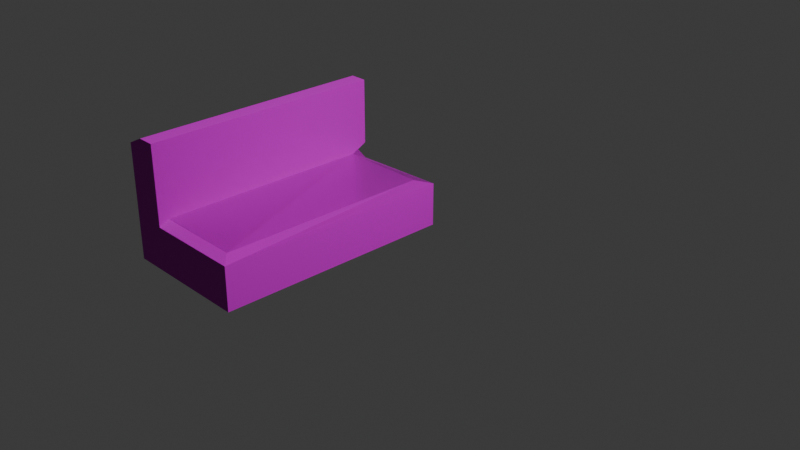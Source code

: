 # Source: Bench.blend  (saved by Blender 5.1.29; exported with 4.5.12 LTS)
import bpy
from mathutils import Matrix  # noqa: F401  (used for matrix-valued properties, if any)

bpy.ops.wm.read_factory_settings(use_empty=True)
scene = bpy.context.scene
scene.name = 'Scene'

# ---- collections
col_collection = bpy.data.collections.new('Collection'); scene.collection.children.link(col_collection)

# ---- images (referenced by path relative to the original .blend; pixels are not part of the script)
import os
ASSET_DIR = os.environ.get("B2B_ASSET_DIR", "")  # directory of the original .blend (textures are referenced by path, not embedded)
HERE = os.path.dirname(os.path.abspath(__file__))  # packed textures are extracted next to this script under _unpacked/

def load_image(name, relpath, width, height, colorspace="sRGB"):
    """Load a texture the original file referenced (path relative to the .blend, or extracted next to this script)."""
    p = next((c for c in (os.path.join(HERE, relpath), os.path.join(ASSET_DIR, relpath)) if relpath and os.path.exists(c)), "")
    if p:
        img = bpy.data.images.load(p, check_existing=True)
        img.name = name
    else:  # same state as the original file: an image datablock whose file is absent (Cycles renders it pink)
        img = bpy.data.images.new(name, width, height)
        img.source = "FILE"
        img.filepath = "//" + (relpath or name)
    img.colorspace_settings.name = colorspace
    return img
img_leather028_1k_jpg_displacement_jpg = load_image('Leather028_1K-JPG_Displacement.jpg', 'Leather028_1K-JPG_Displacement.jpg', 1024, 1024, 'Non-Color')
img_leather028_1k_jpg_color_jpg = load_image('Leather028_1K-JPG_Color.jpg', 'Leather028_1K-JPG_Color.jpg', 1024, 1024, 'sRGB')
img_leather028_1k_jpg_roughness_jpg = load_image('Leather028_1K-JPG_Roughness.jpg', 'Leather028_1K-JPG_Roughness.jpg', 1024, 1024, 'Non-Color')
img_leather028_1k_jpg_normalgl_jpg = load_image('Leather028_1K-JPG_NormalGL.jpg', 'Leather028_1K-JPG_NormalGL.jpg', 1024, 1024, 'Non-Color')

# ---- materials (node trees are filled in below, after node groups)
mat_material = bpy.data.materials.new('Material')
mat_material.alpha_threshold = 0.0
mat_material.use_backface_culling_lightprobe_volume = False
mat_material.roughness = 0.5
mat_material.line_color = (0.0, 0.0, 0.0, 1.0)

# ---- material node trees
mat_material.use_nodes = True; mat_material.node_tree.nodes.clear()
_N = mat_material.node_tree.nodes; _L = mat_material.node_tree.links
n0 = _N.new('ShaderNodeOutputMaterial'); n0.name = 'Material Output'; n0.location = (200, 100)
n1 = _N.new('ShaderNodeBsdfPrincipled'); n1.name = 'Principled BSDF'; n1.location = (-200, 100)
n2 = _N.new('ShaderNodeTexImage'); n2.name = 'Image Texture'; n2.location = (84, -596)
n2.label = 'Displacement'
n2.image = img_leather028_1k_jpg_displacement_jpg
n3 = _N.new('ShaderNodeDisplacement'); n3.name = 'Displacement'; n3.location = (-100, -600)
n4 = _N.new('ShaderNodeTexImage'); n4.name = 'Image Texture.001'; n4.location = (84, -36)
n4.label = 'Base Color'
n4.image = img_leather028_1k_jpg_color_jpg
n5 = _N.new('ShaderNodeTexImage'); n5.name = 'Image Texture.002'; n5.location = (84, -316)
n5.label = 'Roughness'
n5.image = img_leather028_1k_jpg_roughness_jpg
n6 = _N.new('ShaderNodeTexImage'); n6.name = 'Image Texture.003'; n6.location = (84, -876)
n6.label = 'Normal'
n6.image = img_leather028_1k_jpg_normalgl_jpg
n7 = _N.new('ShaderNodeNormalMap'); n7.name = 'Normal Map'; n7.location = (-450, -540)
n8 = _N.new('ShaderNodeMapping'); n8.name = 'Mapping'; n8.location = (229, -36)
n9 = _N.new('NodeReroute'); n9.name = 'Reroute'; n9.location = (34, -552)
n9.width = 14
n9.socket_idname = 'NodeSocketVector'
n10 = _N.new('ShaderNodeTexCoord'); n10.name = 'Texture Coordinate'; n10.location = (29, -36)
n11 = _N.new('NodeFrame'); n11.name = 'Frame'; n11.location = (-1479, 136)
n11.label = 'Mapping'
n11.width = 398
n12 = _N.new('NodeFrame'); n12.name = 'Frame.001'; n12.location = (-834, 336)
n12.label = 'Textures'
n12.width = 353
n2.parent = n12
n4.parent = n12
n5.parent = n12
n6.parent = n12
n8.parent = n11
n9.parent = n12
n10.parent = n11
_L.new(n1.outputs[0], n0.inputs[0])
_L.new(n2.outputs[0], n3.inputs[0])
_L.new(n3.outputs[0], n0.inputs[2])
_L.new(n4.outputs[0], n1.inputs[0])
_L.new(n5.outputs[0], n1.inputs[2])
_L.new(n6.outputs[0], n7.inputs[1])
_L.new(n7.outputs[0], n1.inputs[5])
_L.new(n9.outputs[0], n4.inputs[0])
_L.new(n9.outputs[0], n5.inputs[0])
_L.new(n9.outputs[0], n2.inputs[0])
_L.new(n9.outputs[0], n6.inputs[0])
_L.new(n8.outputs[0], n9.inputs[0])
_L.new(n10.outputs[2], n8.inputs[0])
n0.is_active_output = True

# ---- world
world_world = bpy.data.worlds.new('World'); scene.world = world_world
world_world.use_nodes = True; world_world.node_tree.nodes.clear()
_N = world_world.node_tree.nodes; _L = world_world.node_tree.links
n0 = _N.new('ShaderNodeOutputWorld'); n0.name = 'World Output'; n0.location = (200, 100)
n1 = _N.new('ShaderNodeBackground'); n1.name = 'Background'; n1.location = (-200, 100)
n1.inputs[0].default_value = (0.05088, 0.05088, 0.05088, 1.0)
_L.new(n1.outputs[0], n0.inputs[0])
n0.is_active_output = True
world_world.color = (0.05088, 0.05088, 0.05088)
world_world.sun_shadow_jitter_overblur = 0.0

# ---- cameras
cam_camera = bpy.data.cameras.new('Camera')
cam_camera.clip_end = 100.0
cam_camera.ortho_scale = 7.314

# ---- lights
light_light = bpy.data.lights.new('Light', 'POINT')
light_light.energy = 1000.0
light_light.shadow_soft_size = 0.1

# ---- meshes
me_cube = bpy.data.meshes.new('Cube')
me_cube.from_pydata([(0.7723, 0.1932, 0.1658), (-1.924, -4.752, 2.166), (-1.924, 0.1932, 0.1658), (-1.228, 0.1932, 0.1658), (-1.924, -4.752, 0.1658), (-1.924, 0.1932, 2.166), (-1.228, -4.752, 0.1658), (0.7723, -4.752, 0.1658), (-1.228, -4.752, 5.199), (-1.228, 0.1932, 5.199), (0.7723, 0.1932, 1.953), (0.7723, -4.752, 1.953), (-1.576, -4.752, 5.199), (-1.924, -4.752, 4.851), (-1.924, 0.1932, 4.851), (-1.576, 0.1932, 5.199), (-1.228, -4.752, 1.962), (-1.228, -4.549, 2.166), (-1.228, -4.752, 2.369), (-1.431, -4.752, 2.166), (0.5593, -4.549, 2.166), (0.763, -4.752, 1.962), (-1.228, -0.1404, 2.166), (-1.228, 0.1932, 1.832), (-1.561, 0.1932, 2.166), (-1.228, 0.1932, 2.499), (0.7723, 0.1932, 1.953), (0.5593, -0.1404, 2.166)], [], [(3, 6, 4, 2), (0, 7, 6, 3), (10, 11, 7, 0), (14, 13, 12, 15), (8, 9, 15, 12), (16, 17, 18, 19), (16, 21, 20, 17), (1, 19, 18, 8, 12, 13), (1, 13, 14, 5, 2, 4), (6, 16, 19, 1, 4), (7, 11, 21, 16, 6), (22, 23, 24, 25), (22, 27, 26, 23), (25, 24, 5, 14, 15, 9), (24, 23, 3, 2, 5), (18, 17, 22, 25, 9, 8), (3, 23, 26, 10, 0), (22, 17, 20, 27), (11, 10, 26, 27, 20, 21)])
_uv = me_cube.uv_layers.new(name='UVMap')
_uv.uv.foreach_set('vector', [0.125, 0.5, 0.125, 0.75, 0.125, 0.75, 0.125, 0.5, 0.375, 0.5, 0.375, 0.75, 0.125, 0.75, 0.125, 0.5, 0.5984, 0.5, 0.5984, 0.75, 0.375, 0.75, 0.375, 0.5, 0.625, 0.25, 0.625, 0.0, 0.625, 0.0, 0.625, 0.25, 0.875, 0.75, 0.875, 0.5, 0.875, 0.5, 0.875, 0.75, 0.5995, 1.0, 0.625, 1.0, 0.625, 1.0, 0.625, 1.0, 0.5995, 1.0, 0.6003, 0.7504, 0.6427, 0.7515, 0.625, 1.0, 0.625, 1.0, 0.625, 1.0, 0.625, 1.0, 0.625, 1.0, 0.625, 1.0, 0.625, 1.0, 0.625, 0.0, 0.625, 0.0, 0.625, 0.25, 0.625, 0.25, 0.375, 0.25, 0.375, 0.0, 0.375, 1.0, 0.5995, 1.0, 0.625, 1.0, 0.625, 1.0, 0.375, 1.0, 0.375, 0.75, 0.5984, 0.75, 0.6003, 0.7504, 0.5995, 1.0, 0.375, 1.0, 0.625, 0.25, 0.5833, 0.25, 0.625, 0.25, 0.625, 0.25, 0.625, 0.25, 0.6427, 0.5033, 0.5984, 0.5, 0.5833, 0.25, 0.625, 0.25, 0.625, 0.25, 0.625, 0.25, 0.625, 0.25, 0.625, 0.25, 0.625, 0.25, 0.625, 0.25, 0.5833, 0.25, 0.375, 0.25, 0.375, 0.25, 0.625, 0.25, 0.875, 0.75, 0.875, 0.7397, 0.875, 0.5169, 0.875, 0.5, 0.875, 0.5, 0.875, 0.75, 0.375, 0.25, 0.5833, 0.25, 0.5984, 0.5, 0.5984, 0.5, 0.375, 0.5, 0.875, 0.5169, 0.875, 0.7397, 0.6427, 0.7515, 0.6427, 0.5033, 0.5984, 0.75, 0.5984, 0.5, 0.5984, 0.5, 0.6427, 0.5033, 0.6427, 0.7515, 0.6003, 0.7504])
me_cube.materials.append(mat_material)
me_cube.use_mirror_vertex_groups = False
me_cube.update()

# ---- objects
ob_cube = bpy.data.objects.new('Cube', me_cube)
ob_light = bpy.data.objects.new('Light', light_light)
ob_camera = bpy.data.objects.new('Camera', cam_camera)

# ---- transforms, parenting, visibility, modifiers, constraints
ob_cube.location = (0.0, 0.0, 0.0)
ob_cube.scale = (0.5, 0.5, 0.25)
ob_cube.lock_rotations_4d = False
ob_cube.empty_display_type = 'ARROWS'
ob_cube.lineart.crease_threshold = 0.0
ob_light.location = (4.076, 1.005, 5.904)
ob_light.rotation_euler = (0.6503, 0.05522, 1.866)
ob_light.lock_rotations_4d = False
ob_light.empty_display_type = 'ARROWS'
ob_light.color = (0.0, 0.0, 0.0, 0.0)
ob_light.lineart.crease_threshold = 0.0
ob_camera.location = (7.359, -6.926, 4.958)
ob_camera.rotation_euler = (1.109, 0.0, 0.8149)
ob_camera.lock_rotations_4d = False
ob_camera.empty_display_type = 'ARROWS'
ob_camera.color = (0.0, 0.0, 0.0, 0.0)
ob_camera.display_type = 'WIRE'
ob_camera.lineart.crease_threshold = 0.0

# ---- collection membership
col_collection.objects.link(ob_cube)
col_collection.objects.link(ob_light)
col_collection.objects.link(ob_camera)

# ---- scene / render settings (as saved in the file)
scene.camera = ob_camera
scene.frame_start = 1; scene.frame_end = 250; scene.frame_set(1)
scene.render.engine = 'BLENDER_EEVEE_NEXT'
scene.render.bake_bias = 0.0
scene.render.bake_samples = 0
scene.cycles.sampling_pattern = 'TABULATED_SOBOL'
scene.eevee.use_volume_custom_range = False
bpy.context.view_layer.update()

